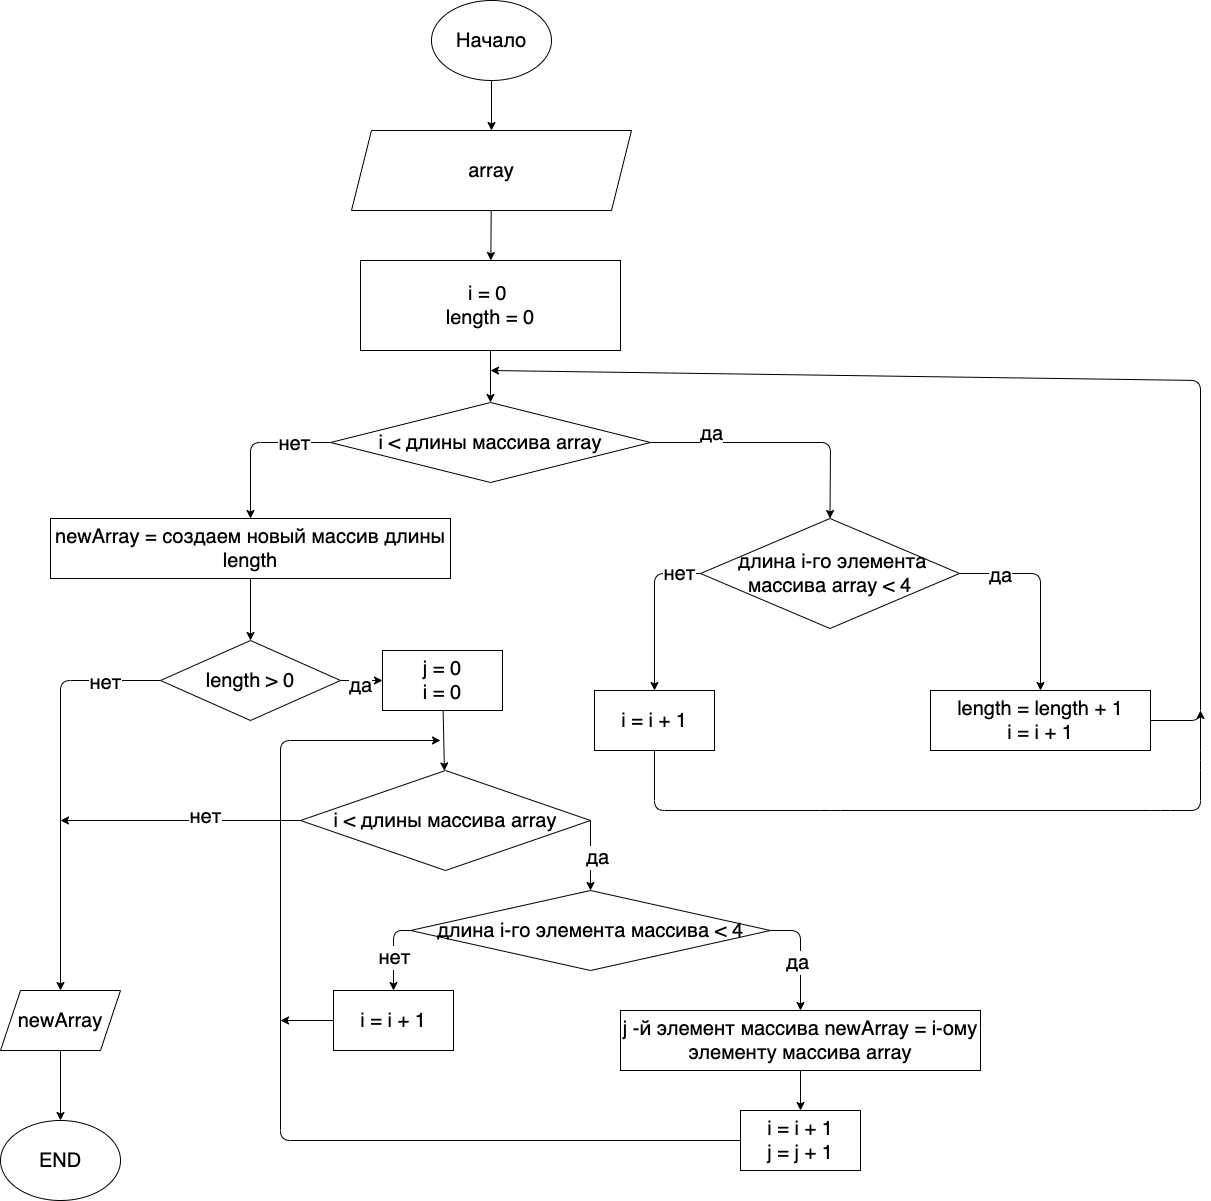

The diagram above was exported from draw.io. Its source (the exported page's mxGraphModel, read from the mxfile embedded in the PNG):
<mxGraphModel dx="2313" dy="866" grid="1" gridSize="10" guides="1" tooltips="1" connect="1" arrows="1" fold="1" page="1" pageScale="1" pageWidth="827" pageHeight="1169" math="0" shadow="0">
  <root>
    <mxCell id="0" />
    <mxCell id="1" parent="0" />
    <mxCell id="9" value="" style="edgeStyle=none;html=1;fontSize=20;" parent="1" source="5" target="8" edge="1">
      <mxGeometry relative="1" as="geometry" />
    </mxCell>
    <mxCell id="5" value="Начало" style="ellipse;whiteSpace=wrap;html=1;fontSize=20;" parent="1" vertex="1">
      <mxGeometry x="251" y="30" width="120" height="80" as="geometry" />
    </mxCell>
    <mxCell id="51" value="" style="edgeStyle=none;html=1;fontSize=20;" edge="1" parent="1" source="8" target="12">
      <mxGeometry relative="1" as="geometry" />
    </mxCell>
    <mxCell id="8" value="array" style="shape=parallelogram;perimeter=parallelogramPerimeter;whiteSpace=wrap;html=1;fixedSize=1;fontSize=20;" parent="1" vertex="1">
      <mxGeometry x="171" y="160" width="280" height="80" as="geometry" />
    </mxCell>
    <mxCell id="16" style="edgeStyle=none;html=1;entryX=0.5;entryY=0;entryDx=0;entryDy=0;exitX=1;exitY=0.5;exitDx=0;exitDy=0;fontSize=20;" edge="1" parent="1" source="11" target="14">
      <mxGeometry relative="1" as="geometry">
        <mxPoint x="540" y="472" as="targetPoint" />
        <Array as="points">
          <mxPoint x="650" y="472" />
        </Array>
      </mxGeometry>
    </mxCell>
    <mxCell id="47" value="да" style="edgeLabel;html=1;align=center;verticalAlign=middle;resizable=0;points=[];fontSize=20;" vertex="1" connectable="0" parent="16">
      <mxGeometry x="-0.5313" y="10" relative="1" as="geometry">
        <mxPoint as="offset" />
      </mxGeometry>
    </mxCell>
    <mxCell id="24" style="edgeStyle=none;html=1;entryX=0.5;entryY=0;entryDx=0;entryDy=0;fontSize=20;" edge="1" parent="1" source="11" target="23">
      <mxGeometry relative="1" as="geometry">
        <Array as="points">
          <mxPoint x="70" y="472" />
        </Array>
      </mxGeometry>
    </mxCell>
    <mxCell id="50" value="нет" style="edgeLabel;html=1;align=center;verticalAlign=middle;resizable=0;points=[];fontSize=20;" vertex="1" connectable="0" parent="24">
      <mxGeometry x="-0.5108" relative="1" as="geometry">
        <mxPoint as="offset" />
      </mxGeometry>
    </mxCell>
    <mxCell id="11" value="i &amp;lt; длины массива array" style="rhombus;whiteSpace=wrap;html=1;fontSize=20;" parent="1" vertex="1">
      <mxGeometry x="150" y="432" width="320" height="80" as="geometry" />
    </mxCell>
    <mxCell id="21" value="" style="edgeStyle=none;html=1;fontSize=20;" edge="1" parent="1" source="12" target="11">
      <mxGeometry relative="1" as="geometry" />
    </mxCell>
    <mxCell id="12" value="i = 0&amp;nbsp;&lt;br style=&quot;font-size: 20px;&quot;&gt;length = 0" style="rounded=0;whiteSpace=wrap;html=1;fontSize=20;" parent="1" vertex="1">
      <mxGeometry x="180" y="290" width="260" height="90" as="geometry" />
    </mxCell>
    <mxCell id="18" style="edgeStyle=none;html=1;entryX=0.5;entryY=0;entryDx=0;entryDy=0;exitX=1;exitY=0.5;exitDx=0;exitDy=0;fontSize=20;" edge="1" parent="1" source="14" target="15">
      <mxGeometry relative="1" as="geometry">
        <Array as="points">
          <mxPoint x="860" y="603" />
        </Array>
      </mxGeometry>
    </mxCell>
    <mxCell id="48" value="да" style="edgeLabel;html=1;align=center;verticalAlign=middle;resizable=0;points=[];fontSize=20;" vertex="1" connectable="0" parent="18">
      <mxGeometry x="-0.6061" y="-1" relative="1" as="geometry">
        <mxPoint as="offset" />
      </mxGeometry>
    </mxCell>
    <mxCell id="19" style="edgeStyle=none;html=1;entryX=0.5;entryY=0;entryDx=0;entryDy=0;exitX=0;exitY=0.5;exitDx=0;exitDy=0;fontSize=20;" edge="1" parent="1" source="14" target="17">
      <mxGeometry relative="1" as="geometry">
        <Array as="points">
          <mxPoint x="474" y="603" />
        </Array>
      </mxGeometry>
    </mxCell>
    <mxCell id="49" value="нет" style="edgeLabel;html=1;align=center;verticalAlign=middle;resizable=0;points=[];fontSize=20;" vertex="1" connectable="0" parent="19">
      <mxGeometry x="-0.7112" y="-1" relative="1" as="geometry">
        <mxPoint as="offset" />
      </mxGeometry>
    </mxCell>
    <mxCell id="14" value="&lt;span style=&quot;font-size: 20px;&quot;&gt;&amp;nbsp;длина i-го элемента массива array &amp;lt; 4&lt;/span&gt;" style="rhombus;whiteSpace=wrap;html=1;fontSize=20;" parent="1" vertex="1">
      <mxGeometry x="520" y="548" width="259" height="110" as="geometry" />
    </mxCell>
    <mxCell id="20" style="edgeStyle=none;html=1;exitX=1;exitY=0.5;exitDx=0;exitDy=0;fontSize=20;" edge="1" parent="1" source="15">
      <mxGeometry relative="1" as="geometry">
        <mxPoint x="310" y="400" as="targetPoint" />
        <Array as="points">
          <mxPoint x="1020" y="750" />
          <mxPoint x="1020" y="410" />
        </Array>
      </mxGeometry>
    </mxCell>
    <mxCell id="15" value="length = length + 1&lt;br style=&quot;font-size: 20px;&quot;&gt;i = i + 1" style="rounded=0;whiteSpace=wrap;html=1;fontSize=20;" vertex="1" parent="1">
      <mxGeometry x="750" y="720" width="220" height="60" as="geometry" />
    </mxCell>
    <mxCell id="22" style="edgeStyle=none;html=1;exitX=0.5;exitY=1;exitDx=0;exitDy=0;fontSize=20;" edge="1" parent="1" source="17">
      <mxGeometry relative="1" as="geometry">
        <mxPoint x="1020" y="740" as="targetPoint" />
        <Array as="points">
          <mxPoint x="474" y="840" />
          <mxPoint x="650" y="840" />
          <mxPoint x="980" y="840" />
          <mxPoint x="1020" y="840" />
          <mxPoint x="1020" y="790" />
        </Array>
      </mxGeometry>
    </mxCell>
    <mxCell id="17" value="i = i + 1" style="rounded=0;whiteSpace=wrap;html=1;fontSize=20;" vertex="1" parent="1">
      <mxGeometry x="414" y="720" width="120" height="60" as="geometry" />
    </mxCell>
    <mxCell id="31" value="" style="edgeStyle=none;html=1;fontSize=20;" edge="1" parent="1" source="23" target="25">
      <mxGeometry relative="1" as="geometry" />
    </mxCell>
    <mxCell id="23" value="newArray = создаем новый массив длины length" style="rounded=0;whiteSpace=wrap;html=1;fontSize=20;" vertex="1" parent="1">
      <mxGeometry x="-130" y="548" width="400" height="60" as="geometry" />
    </mxCell>
    <mxCell id="32" value="" style="edgeStyle=none;html=1;fontSize=20;" edge="1" parent="1" source="25" target="27">
      <mxGeometry relative="1" as="geometry" />
    </mxCell>
    <mxCell id="52" value="да" style="edgeLabel;html=1;align=center;verticalAlign=middle;resizable=0;points=[];fontSize=20;" vertex="1" connectable="0" parent="32">
      <mxGeometry x="-0.1224" y="-4" relative="1" as="geometry">
        <mxPoint x="1" as="offset" />
      </mxGeometry>
    </mxCell>
    <mxCell id="43" style="edgeStyle=none;html=1;entryX=0.5;entryY=0;entryDx=0;entryDy=0;fontSize=20;" edge="1" parent="1" source="25" target="42">
      <mxGeometry relative="1" as="geometry">
        <Array as="points">
          <mxPoint x="-120" y="710" />
        </Array>
      </mxGeometry>
    </mxCell>
    <mxCell id="53" value="нет" style="edgeLabel;html=1;align=center;verticalAlign=middle;resizable=0;points=[];fontSize=20;" vertex="1" connectable="0" parent="43">
      <mxGeometry x="-0.7275" y="1" relative="1" as="geometry">
        <mxPoint x="1" as="offset" />
      </mxGeometry>
    </mxCell>
    <mxCell id="25" value="length &amp;gt; 0" style="rhombus;whiteSpace=wrap;html=1;fontSize=20;" vertex="1" parent="1">
      <mxGeometry x="-20" y="670" width="180" height="80" as="geometry" />
    </mxCell>
    <mxCell id="34" style="edgeStyle=none;html=1;entryX=0.5;entryY=0;entryDx=0;entryDy=0;exitX=1;exitY=0.5;exitDx=0;exitDy=0;fontSize=20;" edge="1" parent="1" source="26" target="28">
      <mxGeometry relative="1" as="geometry">
        <Array as="points">
          <mxPoint x="410" y="850" />
        </Array>
      </mxGeometry>
    </mxCell>
    <mxCell id="54" value="да" style="edgeLabel;html=1;align=center;verticalAlign=middle;resizable=0;points=[];fontSize=20;" vertex="1" connectable="0" parent="34">
      <mxGeometry x="0.0122" y="6" relative="1" as="geometry">
        <mxPoint y="1" as="offset" />
      </mxGeometry>
    </mxCell>
    <mxCell id="44" style="edgeStyle=none;html=1;fontSize=20;" edge="1" parent="1" source="26">
      <mxGeometry relative="1" as="geometry">
        <mxPoint x="-120" y="850" as="targetPoint" />
      </mxGeometry>
    </mxCell>
    <mxCell id="55" value="нет" style="edgeLabel;html=1;align=center;verticalAlign=middle;resizable=0;points=[];fontSize=20;" vertex="1" connectable="0" parent="44">
      <mxGeometry x="-0.2012" y="-5" relative="1" as="geometry">
        <mxPoint x="1" as="offset" />
      </mxGeometry>
    </mxCell>
    <mxCell id="26" value="i &amp;lt; длины массива array" style="rhombus;whiteSpace=wrap;html=1;fontSize=20;" vertex="1" parent="1">
      <mxGeometry x="120" y="800" width="290" height="100" as="geometry" />
    </mxCell>
    <mxCell id="33" value="" style="edgeStyle=none;html=1;fontSize=20;" edge="1" parent="1" source="27" target="26">
      <mxGeometry relative="1" as="geometry" />
    </mxCell>
    <mxCell id="27" value="j = 0&lt;br style=&quot;font-size: 20px;&quot;&gt;i = 0" style="rounded=0;whiteSpace=wrap;html=1;fontSize=20;" vertex="1" parent="1">
      <mxGeometry x="202" y="680" width="120" height="60" as="geometry" />
    </mxCell>
    <mxCell id="35" style="edgeStyle=none;html=1;entryX=0.5;entryY=0;entryDx=0;entryDy=0;exitX=1;exitY=0.5;exitDx=0;exitDy=0;fontSize=20;" edge="1" parent="1" source="28" target="29">
      <mxGeometry relative="1" as="geometry">
        <Array as="points">
          <mxPoint x="620" y="960" />
        </Array>
      </mxGeometry>
    </mxCell>
    <mxCell id="56" value="да" style="edgeLabel;html=1;align=center;verticalAlign=middle;resizable=0;points=[];fontSize=20;" vertex="1" connectable="0" parent="35">
      <mxGeometry x="0.1117" y="-4" relative="1" as="geometry">
        <mxPoint y="1" as="offset" />
      </mxGeometry>
    </mxCell>
    <mxCell id="39" style="edgeStyle=none;html=1;entryX=0.5;entryY=0;entryDx=0;entryDy=0;exitX=0;exitY=0.5;exitDx=0;exitDy=0;fontSize=20;" edge="1" parent="1" source="28" target="38">
      <mxGeometry relative="1" as="geometry">
        <Array as="points">
          <mxPoint x="213" y="960" />
        </Array>
      </mxGeometry>
    </mxCell>
    <mxCell id="57" value="нет" style="edgeLabel;html=1;align=center;verticalAlign=middle;resizable=0;points=[];fontSize=20;" vertex="1" connectable="0" parent="39">
      <mxGeometry x="0.102" relative="1" as="geometry">
        <mxPoint as="offset" />
      </mxGeometry>
    </mxCell>
    <mxCell id="28" value="длина i-го элемента массива &amp;lt; 4" style="rhombus;whiteSpace=wrap;html=1;fontSize=20;" vertex="1" parent="1">
      <mxGeometry x="230" y="920" width="360" height="80" as="geometry" />
    </mxCell>
    <mxCell id="36" value="" style="edgeStyle=none;html=1;fontSize=20;" edge="1" parent="1" source="29" target="30">
      <mxGeometry relative="1" as="geometry" />
    </mxCell>
    <mxCell id="29" value="j -й элемент массива newArray = i-ому элементу массива array" style="rounded=0;whiteSpace=wrap;html=1;fontSize=20;" vertex="1" parent="1">
      <mxGeometry x="440" y="1040" width="360" height="60" as="geometry" />
    </mxCell>
    <mxCell id="37" style="edgeStyle=none;html=1;fontSize=20;" edge="1" parent="1" source="30">
      <mxGeometry relative="1" as="geometry">
        <mxPoint x="260" y="770" as="targetPoint" />
        <Array as="points">
          <mxPoint x="100" y="1170" />
          <mxPoint x="100" y="770" />
        </Array>
      </mxGeometry>
    </mxCell>
    <mxCell id="30" value="i = i + 1&lt;br style=&quot;font-size: 20px;&quot;&gt;j = j + 1" style="rounded=0;whiteSpace=wrap;html=1;fontSize=20;" vertex="1" parent="1">
      <mxGeometry x="560" y="1140" width="120" height="60" as="geometry" />
    </mxCell>
    <mxCell id="40" style="edgeStyle=none;html=1;fontSize=20;" edge="1" parent="1" source="38">
      <mxGeometry relative="1" as="geometry">
        <mxPoint x="100" y="1050" as="targetPoint" />
      </mxGeometry>
    </mxCell>
    <mxCell id="38" value="i = i + 1" style="rounded=0;whiteSpace=wrap;html=1;fontSize=20;" vertex="1" parent="1">
      <mxGeometry x="153" y="1020" width="120" height="60" as="geometry" />
    </mxCell>
    <mxCell id="46" value="" style="edgeStyle=none;html=1;fontSize=20;" edge="1" parent="1" source="42" target="45">
      <mxGeometry relative="1" as="geometry" />
    </mxCell>
    <mxCell id="42" value="newArray" style="shape=parallelogram;perimeter=parallelogramPerimeter;whiteSpace=wrap;html=1;fixedSize=1;fontSize=20;" vertex="1" parent="1">
      <mxGeometry x="-180" y="1020" width="120" height="60" as="geometry" />
    </mxCell>
    <mxCell id="45" value="END" style="ellipse;whiteSpace=wrap;html=1;fontSize=20;" vertex="1" parent="1">
      <mxGeometry x="-180" y="1150" width="120" height="80" as="geometry" />
    </mxCell>
  </root>
</mxGraphModel>